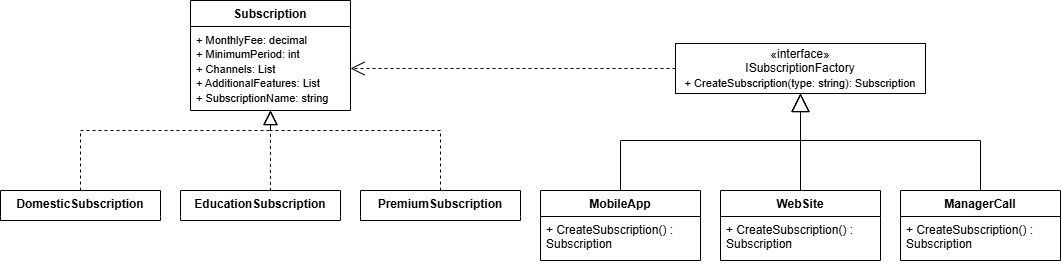

The diagram above was exported from draw.io. Its source (the exported page's mxGraphModel, read from the mxfile embedded in the PNG):
<mxGraphModel dx="1050" dy="653" grid="1" gridSize="10" guides="1" tooltips="1" connect="1" arrows="1" fold="1" page="1" pageScale="1" pageWidth="850" pageHeight="1100" math="0" shadow="0">
  <root>
    <mxCell id="0" />
    <mxCell id="1" parent="0" />
    <mxCell id="BPYJ49ORAIveQV4HnLOa-20" value="DomesticSubscription" style="swimlane;fontStyle=1;align=center;verticalAlign=top;childLayout=stackLayout;horizontal=1;startSize=26;horizontalStack=0;resizeParent=1;resizeParentMax=0;resizeLast=0;collapsible=1;marginBottom=0;whiteSpace=wrap;html=1;swimlaneLine=0;" vertex="1" parent="1">
      <mxGeometry x="20" y="700" width="160" height="30" as="geometry" />
    </mxCell>
    <mxCell id="BPYJ49ORAIveQV4HnLOa-24" value="ManagerCall" style="swimlane;fontStyle=1;align=center;verticalAlign=top;childLayout=stackLayout;horizontal=1;startSize=26;horizontalStack=0;resizeParent=1;resizeParentMax=0;resizeLast=0;collapsible=1;marginBottom=0;whiteSpace=wrap;html=1;" vertex="1" parent="1">
      <mxGeometry x="920" y="700" width="160" height="70" as="geometry" />
    </mxCell>
    <mxCell id="BPYJ49ORAIveQV4HnLOa-27" value="+ CreateSubscription() : Subscription" style="text;strokeColor=none;fillColor=none;align=left;verticalAlign=top;spacingLeft=4;spacingRight=4;overflow=hidden;rotatable=0;points=[[0,0.5],[1,0.5]];portConstraint=eastwest;whiteSpace=wrap;html=1;" vertex="1" parent="BPYJ49ORAIveQV4HnLOa-24">
      <mxGeometry y="26" width="160" height="44" as="geometry" />
    </mxCell>
    <mxCell id="BPYJ49ORAIveQV4HnLOa-28" value="WebSite" style="swimlane;fontStyle=1;align=center;verticalAlign=top;childLayout=stackLayout;horizontal=1;startSize=26;horizontalStack=0;resizeParent=1;resizeParentMax=0;resizeLast=0;collapsible=1;marginBottom=0;whiteSpace=wrap;html=1;" vertex="1" parent="1">
      <mxGeometry x="740" y="700" width="160" height="70" as="geometry" />
    </mxCell>
    <mxCell id="BPYJ49ORAIveQV4HnLOa-31" value="+ CreateSubscription() : Subscription" style="text;strokeColor=none;fillColor=none;align=left;verticalAlign=top;spacingLeft=4;spacingRight=4;overflow=hidden;rotatable=0;points=[[0,0.5],[1,0.5]];portConstraint=eastwest;whiteSpace=wrap;html=1;" vertex="1" parent="BPYJ49ORAIveQV4HnLOa-28">
      <mxGeometry y="26" width="160" height="44" as="geometry" />
    </mxCell>
    <mxCell id="BPYJ49ORAIveQV4HnLOa-32" value="MobileApp" style="swimlane;fontStyle=1;align=center;verticalAlign=top;childLayout=stackLayout;horizontal=1;startSize=26;horizontalStack=0;resizeParent=1;resizeParentMax=0;resizeLast=0;collapsible=1;marginBottom=0;whiteSpace=wrap;html=1;" vertex="1" parent="1">
      <mxGeometry x="560" y="700" width="160" height="70" as="geometry" />
    </mxCell>
    <mxCell id="BPYJ49ORAIveQV4HnLOa-35" value="+ CreateSubscription() : Subscription" style="text;strokeColor=none;fillColor=none;align=left;verticalAlign=top;spacingLeft=4;spacingRight=4;overflow=hidden;rotatable=0;points=[[0,0.5],[1,0.5]];portConstraint=eastwest;whiteSpace=wrap;html=1;" vertex="1" parent="BPYJ49ORAIveQV4HnLOa-32">
      <mxGeometry y="26" width="160" height="44" as="geometry" />
    </mxCell>
    <mxCell id="BPYJ49ORAIveQV4HnLOa-36" value="PremiumSubscription" style="swimlane;fontStyle=1;align=center;verticalAlign=top;childLayout=stackLayout;horizontal=1;startSize=26;horizontalStack=0;resizeParent=1;resizeParentMax=0;resizeLast=0;collapsible=1;marginBottom=0;whiteSpace=wrap;html=1;swimlaneLine=0;" vertex="1" parent="1">
      <mxGeometry x="380" y="700" width="160" height="30" as="geometry" />
    </mxCell>
    <mxCell id="BPYJ49ORAIveQV4HnLOa-40" value="EducationSubscription" style="swimlane;fontStyle=1;align=center;verticalAlign=top;childLayout=stackLayout;horizontal=1;startSize=26;horizontalStack=0;resizeParent=1;resizeParentMax=0;resizeLast=0;collapsible=1;marginBottom=0;whiteSpace=wrap;html=1;swimlaneLine=0;" vertex="1" parent="1">
      <mxGeometry x="200" y="700" width="160" height="30" as="geometry" />
    </mxCell>
    <mxCell id="BPYJ49ORAIveQV4HnLOa-44" value="«interface»&lt;br&gt;ISubscriptionFactory&lt;div&gt;&lt;span style=&quot;font-size: 11px; text-align: left; text-wrap-mode: nowrap;&quot;&gt;+ CreateSubscription(type: string): Subscription&lt;/span&gt;&lt;/div&gt;" style="html=1;whiteSpace=wrap;" vertex="1" parent="1">
      <mxGeometry x="695" y="553" width="250" height="50" as="geometry" />
    </mxCell>
    <mxCell id="BPYJ49ORAIveQV4HnLOa-45" value="Subscription" style="swimlane;fontStyle=1;align=center;verticalAlign=top;childLayout=stackLayout;horizontal=1;startSize=26;horizontalStack=0;resizeParent=1;resizeParentMax=0;resizeLast=0;collapsible=1;marginBottom=0;whiteSpace=wrap;html=1;" vertex="1" parent="1">
      <mxGeometry x="210" y="510" width="160" height="110" as="geometry" />
    </mxCell>
    <mxCell id="BPYJ49ORAIveQV4HnLOa-48" value="&lt;span style=&quot;font-size: 11px; text-wrap-mode: nowrap;&quot;&gt;+ MonthlyFee: decimal&lt;/span&gt;&lt;br style=&quot;font-size: 11px; text-wrap-mode: nowrap;&quot;&gt;&lt;span style=&quot;font-size: 11px; text-wrap-mode: nowrap;&quot;&gt;+ MinimumPeriod: int&lt;/span&gt;&lt;br style=&quot;font-size: 11px; text-wrap-mode: nowrap;&quot;&gt;&lt;span style=&quot;font-size: 11px; text-wrap-mode: nowrap;&quot;&gt;+ Channels: List&lt;/span&gt;&lt;br style=&quot;font-size: 11px; text-wrap-mode: nowrap;&quot;&gt;&lt;span style=&quot;font-size: 11px; text-wrap-mode: nowrap;&quot;&gt;+ AdditionalFeatures: List&lt;/span&gt;&lt;br style=&quot;font-size: 11px; text-wrap-mode: nowrap;&quot;&gt;&lt;span style=&quot;font-size: 11px; text-wrap-mode: nowrap;&quot;&gt;+ SubscriptionName: string&lt;/span&gt;" style="text;strokeColor=none;fillColor=none;align=left;verticalAlign=top;spacingLeft=4;spacingRight=4;overflow=hidden;rotatable=0;points=[[0,0.5],[1,0.5]];portConstraint=eastwest;whiteSpace=wrap;html=1;" vertex="1" parent="BPYJ49ORAIveQV4HnLOa-45">
      <mxGeometry y="26" width="160" height="84" as="geometry" />
    </mxCell>
    <mxCell id="BPYJ49ORAIveQV4HnLOa-52" value="" style="endArrow=block;dashed=1;endFill=0;endSize=12;html=1;rounded=0;exitX=0.5;exitY=0;exitDx=0;exitDy=0;swimlaneLine=0;" edge="1" parent="1" source="BPYJ49ORAIveQV4HnLOa-20" target="BPYJ49ORAIveQV4HnLOa-45">
      <mxGeometry width="160" relative="1" as="geometry">
        <mxPoint x="50" y="680" as="sourcePoint" />
        <mxPoint x="270" y="640" as="targetPoint" />
        <Array as="points">
          <mxPoint x="100" y="640" />
          <mxPoint x="290" y="640" />
        </Array>
      </mxGeometry>
    </mxCell>
    <mxCell id="BPYJ49ORAIveQV4HnLOa-53" value="" style="endArrow=block;dashed=1;endFill=0;endSize=12;html=1;rounded=0;exitX=0.562;exitY=0.012;exitDx=0;exitDy=0;exitPerimeter=0;" edge="1" parent="1" source="BPYJ49ORAIveQV4HnLOa-40" target="BPYJ49ORAIveQV4HnLOa-45">
      <mxGeometry width="160" relative="1" as="geometry">
        <mxPoint x="250" y="660" as="sourcePoint" />
        <mxPoint x="410" y="660" as="targetPoint" />
      </mxGeometry>
    </mxCell>
    <mxCell id="BPYJ49ORAIveQV4HnLOa-54" value="" style="endArrow=block;dashed=1;endFill=0;endSize=12;html=1;rounded=0;exitX=0.5;exitY=0;exitDx=0;exitDy=0;" edge="1" parent="1" source="BPYJ49ORAIveQV4HnLOa-36" target="BPYJ49ORAIveQV4HnLOa-45">
      <mxGeometry width="160" relative="1" as="geometry">
        <mxPoint x="440" y="640" as="sourcePoint" />
        <mxPoint x="600" y="640" as="targetPoint" />
        <Array as="points">
          <mxPoint x="460" y="640" />
          <mxPoint x="290" y="640" />
        </Array>
      </mxGeometry>
    </mxCell>
    <mxCell id="BPYJ49ORAIveQV4HnLOa-55" value="" style="endArrow=block;endSize=16;endFill=0;html=1;rounded=0;exitX=0.5;exitY=0;exitDx=0;exitDy=0;" edge="1" parent="1" source="BPYJ49ORAIveQV4HnLOa-32" target="BPYJ49ORAIveQV4HnLOa-44">
      <mxGeometry width="160" relative="1" as="geometry">
        <mxPoint x="590" y="610" as="sourcePoint" />
        <mxPoint x="750" y="610" as="targetPoint" />
        <Array as="points">
          <mxPoint x="640" y="650" />
          <mxPoint x="820" y="650" />
        </Array>
      </mxGeometry>
    </mxCell>
    <mxCell id="BPYJ49ORAIveQV4HnLOa-56" value="" style="endArrow=block;endSize=16;endFill=0;html=1;rounded=0;" edge="1" parent="1" source="BPYJ49ORAIveQV4HnLOa-28" target="BPYJ49ORAIveQV4HnLOa-44">
      <mxGeometry width="160" relative="1" as="geometry">
        <mxPoint x="590" y="610" as="sourcePoint" />
        <mxPoint x="750" y="610" as="targetPoint" />
      </mxGeometry>
    </mxCell>
    <mxCell id="BPYJ49ORAIveQV4HnLOa-57" value="" style="endArrow=block;endSize=16;endFill=0;html=1;rounded=0;exitX=0.5;exitY=0;exitDx=0;exitDy=0;" edge="1" parent="1" source="BPYJ49ORAIveQV4HnLOa-24" target="BPYJ49ORAIveQV4HnLOa-44">
      <mxGeometry width="160" relative="1" as="geometry">
        <mxPoint x="930" y="640" as="sourcePoint" />
        <mxPoint x="1090" y="640" as="targetPoint" />
        <Array as="points">
          <mxPoint x="1000" y="650" />
          <mxPoint x="820" y="650" />
        </Array>
      </mxGeometry>
    </mxCell>
    <mxCell id="BPYJ49ORAIveQV4HnLOa-58" value="" style="endArrow=open;endSize=12;dashed=1;html=1;rounded=0;" edge="1" parent="1" source="BPYJ49ORAIveQV4HnLOa-44" target="BPYJ49ORAIveQV4HnLOa-48">
      <mxGeometry width="160" relative="1" as="geometry">
        <mxPoint x="570" y="590" as="sourcePoint" />
        <mxPoint x="730" y="590" as="targetPoint" />
      </mxGeometry>
    </mxCell>
  </root>
</mxGraphModel>